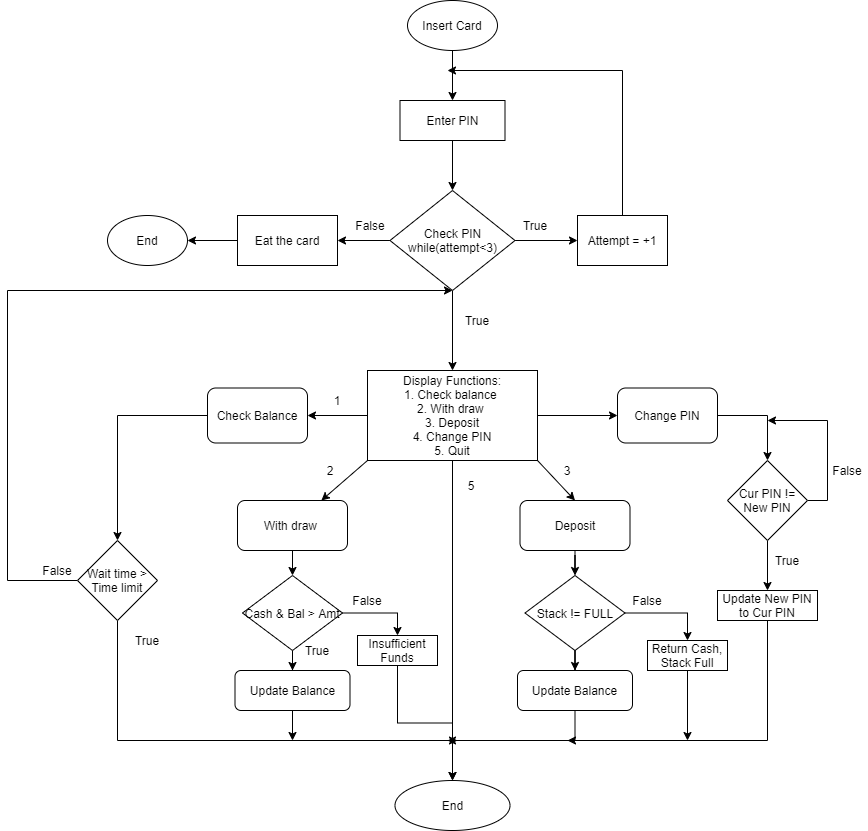

The diagram above was exported from draw.io. Its source (the exported page's mxGraphModel, read from the mxfile embedded in the PNG):
<mxGraphModel dx="1679" dy="494" grid="1" gridSize="10" guides="1" tooltips="1" connect="1" arrows="1" fold="1" page="1" pageScale="1" pageWidth="827" pageHeight="1169" math="0" shadow="0">
  <root>
    <mxCell id="0" />
    <mxCell id="1" parent="0" />
    <mxCell id="zbbshuCTJd7YzPRkl7U0-3" value="" style="edgeStyle=orthogonalEdgeStyle;rounded=0;orthogonalLoop=1;jettySize=auto;html=1;" edge="1" parent="1" source="zbbshuCTJd7YzPRkl7U0-1" target="zbbshuCTJd7YzPRkl7U0-2">
      <mxGeometry relative="1" as="geometry" />
    </mxCell>
    <mxCell id="zbbshuCTJd7YzPRkl7U0-1" value="Insert Card" style="ellipse;whiteSpace=wrap;html=1;" vertex="1" parent="1">
      <mxGeometry x="340" y="90" width="90" height="50" as="geometry" />
    </mxCell>
    <mxCell id="zbbshuCTJd7YzPRkl7U0-6" value="" style="edgeStyle=orthogonalEdgeStyle;rounded=0;orthogonalLoop=1;jettySize=auto;html=1;" edge="1" parent="1" source="zbbshuCTJd7YzPRkl7U0-2" target="zbbshuCTJd7YzPRkl7U0-5">
      <mxGeometry relative="1" as="geometry" />
    </mxCell>
    <mxCell id="zbbshuCTJd7YzPRkl7U0-2" value="Enter PIN" style="whiteSpace=wrap;html=1;" vertex="1" parent="1">
      <mxGeometry x="332.5" y="190" width="105" height="40" as="geometry" />
    </mxCell>
    <mxCell id="zbbshuCTJd7YzPRkl7U0-8" value="" style="edgeStyle=orthogonalEdgeStyle;rounded=0;orthogonalLoop=1;jettySize=auto;html=1;" edge="1" parent="1" source="zbbshuCTJd7YzPRkl7U0-5" target="zbbshuCTJd7YzPRkl7U0-7">
      <mxGeometry relative="1" as="geometry" />
    </mxCell>
    <mxCell id="zbbshuCTJd7YzPRkl7U0-12" value="" style="edgeStyle=orthogonalEdgeStyle;rounded=0;orthogonalLoop=1;jettySize=auto;html=1;" edge="1" parent="1" source="zbbshuCTJd7YzPRkl7U0-5" target="zbbshuCTJd7YzPRkl7U0-11">
      <mxGeometry relative="1" as="geometry" />
    </mxCell>
    <mxCell id="zbbshuCTJd7YzPRkl7U0-15" value="" style="edgeStyle=orthogonalEdgeStyle;rounded=0;orthogonalLoop=1;jettySize=auto;html=1;" edge="1" parent="1" source="zbbshuCTJd7YzPRkl7U0-5" target="zbbshuCTJd7YzPRkl7U0-14">
      <mxGeometry relative="1" as="geometry" />
    </mxCell>
    <mxCell id="zbbshuCTJd7YzPRkl7U0-5" value="Check PIN&lt;br&gt;while(attempt&amp;lt;3)" style="rhombus;whiteSpace=wrap;html=1;" vertex="1" parent="1">
      <mxGeometry x="322.5" y="280" width="125" height="100" as="geometry" />
    </mxCell>
    <mxCell id="zbbshuCTJd7YzPRkl7U0-9" style="edgeStyle=orthogonalEdgeStyle;rounded=0;orthogonalLoop=1;jettySize=auto;html=1;" edge="1" parent="1" source="zbbshuCTJd7YzPRkl7U0-7">
      <mxGeometry relative="1" as="geometry">
        <mxPoint x="380" y="160" as="targetPoint" />
        <Array as="points">
          <mxPoint x="555" y="160" />
        </Array>
      </mxGeometry>
    </mxCell>
    <mxCell id="zbbshuCTJd7YzPRkl7U0-7" value="Attempt = +1" style="whiteSpace=wrap;html=1;" vertex="1" parent="1">
      <mxGeometry x="510" y="305" width="90" height="50" as="geometry" />
    </mxCell>
    <mxCell id="zbbshuCTJd7YzPRkl7U0-10" value="True" style="text;html=1;strokeColor=none;fillColor=none;align=center;verticalAlign=middle;whiteSpace=wrap;rounded=0;" vertex="1" parent="1">
      <mxGeometry x="447.5" y="305" width="40" height="20" as="geometry" />
    </mxCell>
    <mxCell id="zbbshuCTJd7YzPRkl7U0-26" value="" style="edgeStyle=orthogonalEdgeStyle;rounded=0;orthogonalLoop=1;jettySize=auto;html=1;" edge="1" parent="1" source="zbbshuCTJd7YzPRkl7U0-11" target="zbbshuCTJd7YzPRkl7U0-25">
      <mxGeometry relative="1" as="geometry" />
    </mxCell>
    <mxCell id="zbbshuCTJd7YzPRkl7U0-52" value="" style="edgeStyle=orthogonalEdgeStyle;rounded=0;orthogonalLoop=1;jettySize=auto;html=1;" edge="1" parent="1" source="zbbshuCTJd7YzPRkl7U0-11" target="zbbshuCTJd7YzPRkl7U0-51">
      <mxGeometry relative="1" as="geometry" />
    </mxCell>
    <mxCell id="zbbshuCTJd7YzPRkl7U0-11" value="Display Functions:&lt;br&gt;1. Check balance&amp;nbsp;&lt;br&gt;2. With draw&amp;nbsp;&lt;br&gt;3. Deposit&lt;br&gt;4. Change PIN&lt;br&gt;5. Quit" style="whiteSpace=wrap;html=1;" vertex="1" parent="1">
      <mxGeometry x="300" y="460" width="170" height="90" as="geometry" />
    </mxCell>
    <mxCell id="zbbshuCTJd7YzPRkl7U0-13" value="True" style="text;html=1;strokeColor=none;fillColor=none;align=center;verticalAlign=middle;whiteSpace=wrap;rounded=0;" vertex="1" parent="1">
      <mxGeometry x="390" y="400" width="40" height="20" as="geometry" />
    </mxCell>
    <mxCell id="zbbshuCTJd7YzPRkl7U0-18" value="" style="edgeStyle=orthogonalEdgeStyle;rounded=0;orthogonalLoop=1;jettySize=auto;html=1;" edge="1" parent="1" source="zbbshuCTJd7YzPRkl7U0-14" target="zbbshuCTJd7YzPRkl7U0-17">
      <mxGeometry relative="1" as="geometry" />
    </mxCell>
    <mxCell id="zbbshuCTJd7YzPRkl7U0-14" value="Eat the card" style="whiteSpace=wrap;html=1;" vertex="1" parent="1">
      <mxGeometry x="170" y="305" width="100" height="50" as="geometry" />
    </mxCell>
    <mxCell id="zbbshuCTJd7YzPRkl7U0-16" value="False" style="text;html=1;strokeColor=none;fillColor=none;align=center;verticalAlign=middle;whiteSpace=wrap;rounded=0;" vertex="1" parent="1">
      <mxGeometry x="282.5" y="305" width="40" height="20" as="geometry" />
    </mxCell>
    <mxCell id="zbbshuCTJd7YzPRkl7U0-17" value="End" style="ellipse;whiteSpace=wrap;html=1;" vertex="1" parent="1">
      <mxGeometry x="40" y="305" width="80" height="50" as="geometry" />
    </mxCell>
    <mxCell id="zbbshuCTJd7YzPRkl7U0-19" value="" style="endArrow=classic;html=1;exitX=0;exitY=0.5;exitDx=0;exitDy=0;" edge="1" parent="1" source="zbbshuCTJd7YzPRkl7U0-11" target="zbbshuCTJd7YzPRkl7U0-20">
      <mxGeometry width="50" height="50" relative="1" as="geometry">
        <mxPoint x="440" y="650" as="sourcePoint" />
        <mxPoint x="210" y="505" as="targetPoint" />
      </mxGeometry>
    </mxCell>
    <mxCell id="zbbshuCTJd7YzPRkl7U0-22" style="edgeStyle=orthogonalEdgeStyle;rounded=0;orthogonalLoop=1;jettySize=auto;html=1;entryX=0.5;entryY=0;entryDx=0;entryDy=0;" edge="1" parent="1" source="zbbshuCTJd7YzPRkl7U0-20" target="zbbshuCTJd7YzPRkl7U0-24">
      <mxGeometry relative="1" as="geometry">
        <mxPoint x="50" y="570" as="targetPoint" />
      </mxGeometry>
    </mxCell>
    <mxCell id="zbbshuCTJd7YzPRkl7U0-20" value="Check Balance" style="rounded=1;whiteSpace=wrap;html=1;" vertex="1" parent="1">
      <mxGeometry x="140" y="477.5" width="100" height="55" as="geometry" />
    </mxCell>
    <mxCell id="zbbshuCTJd7YzPRkl7U0-21" value="1" style="text;html=1;strokeColor=none;fillColor=none;align=center;verticalAlign=middle;whiteSpace=wrap;rounded=0;" vertex="1" parent="1">
      <mxGeometry x="250" y="480" width="40" height="20" as="geometry" />
    </mxCell>
    <mxCell id="zbbshuCTJd7YzPRkl7U0-27" style="edgeStyle=orthogonalEdgeStyle;rounded=0;orthogonalLoop=1;jettySize=auto;html=1;exitX=0.5;exitY=1;exitDx=0;exitDy=0;" edge="1" parent="1" source="zbbshuCTJd7YzPRkl7U0-24">
      <mxGeometry relative="1" as="geometry">
        <mxPoint x="390" y="830" as="targetPoint" />
        <Array as="points">
          <mxPoint x="50" y="830" />
        </Array>
      </mxGeometry>
    </mxCell>
    <mxCell id="zbbshuCTJd7YzPRkl7U0-29" style="edgeStyle=orthogonalEdgeStyle;rounded=0;orthogonalLoop=1;jettySize=auto;html=1;exitX=0;exitY=0.5;exitDx=0;exitDy=0;entryX=0.5;entryY=1;entryDx=0;entryDy=0;" edge="1" parent="1" source="zbbshuCTJd7YzPRkl7U0-24" target="zbbshuCTJd7YzPRkl7U0-5">
      <mxGeometry relative="1" as="geometry">
        <mxPoint x="190" y="380" as="targetPoint" />
        <Array as="points">
          <mxPoint x="-60" y="670" />
          <mxPoint x="-60" y="380" />
        </Array>
      </mxGeometry>
    </mxCell>
    <mxCell id="zbbshuCTJd7YzPRkl7U0-24" value="Wait time &amp;gt; Time limit" style="rhombus;whiteSpace=wrap;html=1;" vertex="1" parent="1">
      <mxGeometry x="10" y="630" width="80" height="80" as="geometry" />
    </mxCell>
    <mxCell id="zbbshuCTJd7YzPRkl7U0-25" value="End" style="ellipse;whiteSpace=wrap;html=1;" vertex="1" parent="1">
      <mxGeometry x="327.5" y="870" width="115" height="50" as="geometry" />
    </mxCell>
    <mxCell id="zbbshuCTJd7YzPRkl7U0-28" value="True" style="text;html=1;strokeColor=none;fillColor=none;align=center;verticalAlign=middle;whiteSpace=wrap;rounded=0;" vertex="1" parent="1">
      <mxGeometry x="60" y="720" width="40" height="20" as="geometry" />
    </mxCell>
    <mxCell id="zbbshuCTJd7YzPRkl7U0-30" value="False" style="text;html=1;strokeColor=none;fillColor=none;align=center;verticalAlign=middle;whiteSpace=wrap;rounded=0;" vertex="1" parent="1">
      <mxGeometry x="-30" y="650" width="40" height="20" as="geometry" />
    </mxCell>
    <mxCell id="zbbshuCTJd7YzPRkl7U0-31" value="" style="endArrow=classic;html=1;exitX=0;exitY=1;exitDx=0;exitDy=0;" edge="1" parent="1" source="zbbshuCTJd7YzPRkl7U0-11" target="zbbshuCTJd7YzPRkl7U0-32">
      <mxGeometry width="50" height="50" relative="1" as="geometry">
        <mxPoint x="240" y="660" as="sourcePoint" />
        <mxPoint x="250" y="600" as="targetPoint" />
      </mxGeometry>
    </mxCell>
    <mxCell id="zbbshuCTJd7YzPRkl7U0-64" value="" style="edgeStyle=orthogonalEdgeStyle;rounded=0;orthogonalLoop=1;jettySize=auto;html=1;" edge="1" parent="1" source="zbbshuCTJd7YzPRkl7U0-32" target="zbbshuCTJd7YzPRkl7U0-63">
      <mxGeometry relative="1" as="geometry" />
    </mxCell>
    <mxCell id="zbbshuCTJd7YzPRkl7U0-32" value="With draw&amp;nbsp;" style="rounded=1;whiteSpace=wrap;html=1;" vertex="1" parent="1">
      <mxGeometry x="170" y="590" width="110" height="50" as="geometry" />
    </mxCell>
    <mxCell id="zbbshuCTJd7YzPRkl7U0-34" value="2" style="text;html=1;strokeColor=none;fillColor=none;align=center;verticalAlign=middle;whiteSpace=wrap;rounded=0;" vertex="1" parent="1">
      <mxGeometry x="242.5" y="550" width="40" height="20" as="geometry" />
    </mxCell>
    <mxCell id="zbbshuCTJd7YzPRkl7U0-39" style="edgeStyle=orthogonalEdgeStyle;rounded=0;orthogonalLoop=1;jettySize=auto;html=1;" edge="1" parent="1" source="zbbshuCTJd7YzPRkl7U0-35">
      <mxGeometry relative="1" as="geometry">
        <mxPoint x="225" y="830" as="targetPoint" />
      </mxGeometry>
    </mxCell>
    <mxCell id="zbbshuCTJd7YzPRkl7U0-35" value="Update Balance" style="whiteSpace=wrap;html=1;rounded=1;" vertex="1" parent="1">
      <mxGeometry x="167.5" y="760" width="115" height="40" as="geometry" />
    </mxCell>
    <mxCell id="zbbshuCTJd7YzPRkl7U0-40" value="5" style="text;html=1;strokeColor=none;fillColor=none;align=center;verticalAlign=middle;whiteSpace=wrap;rounded=0;" vertex="1" parent="1">
      <mxGeometry x="384" y="565" width="40" height="20" as="geometry" />
    </mxCell>
    <mxCell id="zbbshuCTJd7YzPRkl7U0-42" value="" style="endArrow=classic;html=1;exitX=1;exitY=1;exitDx=0;exitDy=0;entryX=0.5;entryY=0;entryDx=0;entryDy=0;" edge="1" parent="1" source="zbbshuCTJd7YzPRkl7U0-11" target="zbbshuCTJd7YzPRkl7U0-43">
      <mxGeometry width="50" height="50" relative="1" as="geometry">
        <mxPoint x="480" y="630" as="sourcePoint" />
        <mxPoint x="510" y="600" as="targetPoint" />
      </mxGeometry>
    </mxCell>
    <mxCell id="zbbshuCTJd7YzPRkl7U0-72" value="" style="edgeStyle=orthogonalEdgeStyle;rounded=0;orthogonalLoop=1;jettySize=auto;html=1;" edge="1" parent="1" source="zbbshuCTJd7YzPRkl7U0-43" target="zbbshuCTJd7YzPRkl7U0-71">
      <mxGeometry relative="1" as="geometry" />
    </mxCell>
    <mxCell id="zbbshuCTJd7YzPRkl7U0-43" value="Deposit" style="rounded=1;whiteSpace=wrap;html=1;" vertex="1" parent="1">
      <mxGeometry x="452.5" y="590" width="110" height="50" as="geometry" />
    </mxCell>
    <mxCell id="zbbshuCTJd7YzPRkl7U0-48" style="edgeStyle=orthogonalEdgeStyle;rounded=0;orthogonalLoop=1;jettySize=auto;html=1;" edge="1" parent="1" source="zbbshuCTJd7YzPRkl7U0-46">
      <mxGeometry relative="1" as="geometry">
        <mxPoint x="380" y="830" as="targetPoint" />
        <Array as="points">
          <mxPoint x="508" y="830" />
        </Array>
      </mxGeometry>
    </mxCell>
    <mxCell id="zbbshuCTJd7YzPRkl7U0-46" value="Update Balance" style="whiteSpace=wrap;html=1;rounded=1;" vertex="1" parent="1">
      <mxGeometry x="450" y="760" width="115" height="40" as="geometry" />
    </mxCell>
    <mxCell id="zbbshuCTJd7YzPRkl7U0-49" value="3" style="text;html=1;strokeColor=none;fillColor=none;align=center;verticalAlign=middle;whiteSpace=wrap;rounded=0;" vertex="1" parent="1">
      <mxGeometry x="480" y="550" width="40" height="20" as="geometry" />
    </mxCell>
    <mxCell id="zbbshuCTJd7YzPRkl7U0-53" style="edgeStyle=orthogonalEdgeStyle;rounded=0;orthogonalLoop=1;jettySize=auto;html=1;" edge="1" parent="1" source="zbbshuCTJd7YzPRkl7U0-51" target="zbbshuCTJd7YzPRkl7U0-54">
      <mxGeometry relative="1" as="geometry">
        <mxPoint x="700" y="590" as="targetPoint" />
      </mxGeometry>
    </mxCell>
    <mxCell id="zbbshuCTJd7YzPRkl7U0-51" value="Change PIN" style="rounded=1;whiteSpace=wrap;html=1;" vertex="1" parent="1">
      <mxGeometry x="550" y="477.5" width="100" height="55" as="geometry" />
    </mxCell>
    <mxCell id="zbbshuCTJd7YzPRkl7U0-57" style="edgeStyle=orthogonalEdgeStyle;rounded=0;orthogonalLoop=1;jettySize=auto;html=1;exitX=1;exitY=0.5;exitDx=0;exitDy=0;" edge="1" parent="1" source="zbbshuCTJd7YzPRkl7U0-54">
      <mxGeometry relative="1" as="geometry">
        <mxPoint x="700" y="510" as="targetPoint" />
        <Array as="points">
          <mxPoint x="760" y="590" />
          <mxPoint x="760" y="510" />
        </Array>
      </mxGeometry>
    </mxCell>
    <mxCell id="zbbshuCTJd7YzPRkl7U0-60" value="" style="edgeStyle=orthogonalEdgeStyle;rounded=0;orthogonalLoop=1;jettySize=auto;html=1;" edge="1" parent="1" source="zbbshuCTJd7YzPRkl7U0-54" target="zbbshuCTJd7YzPRkl7U0-59">
      <mxGeometry relative="1" as="geometry" />
    </mxCell>
    <mxCell id="zbbshuCTJd7YzPRkl7U0-54" value="Cur PIN != New PIN" style="rhombus;whiteSpace=wrap;html=1;" vertex="1" parent="1">
      <mxGeometry x="660" y="550" width="80" height="80" as="geometry" />
    </mxCell>
    <mxCell id="zbbshuCTJd7YzPRkl7U0-58" value="False" style="text;html=1;strokeColor=none;fillColor=none;align=center;verticalAlign=middle;whiteSpace=wrap;rounded=0;" vertex="1" parent="1">
      <mxGeometry x="760" y="550" width="40" height="20" as="geometry" />
    </mxCell>
    <mxCell id="zbbshuCTJd7YzPRkl7U0-61" style="edgeStyle=orthogonalEdgeStyle;rounded=0;orthogonalLoop=1;jettySize=auto;html=1;" edge="1" parent="1" source="zbbshuCTJd7YzPRkl7U0-59">
      <mxGeometry relative="1" as="geometry">
        <mxPoint x="500" y="830" as="targetPoint" />
        <Array as="points">
          <mxPoint x="700" y="830" />
        </Array>
      </mxGeometry>
    </mxCell>
    <mxCell id="zbbshuCTJd7YzPRkl7U0-59" value="Update New PIN to Cur PIN" style="whiteSpace=wrap;html=1;" vertex="1" parent="1">
      <mxGeometry x="650" y="680" width="100" height="30" as="geometry" />
    </mxCell>
    <mxCell id="zbbshuCTJd7YzPRkl7U0-62" value="True" style="text;html=1;strokeColor=none;fillColor=none;align=center;verticalAlign=middle;whiteSpace=wrap;rounded=0;" vertex="1" parent="1">
      <mxGeometry x="700" y="640" width="40" height="20" as="geometry" />
    </mxCell>
    <mxCell id="zbbshuCTJd7YzPRkl7U0-65" value="" style="edgeStyle=orthogonalEdgeStyle;rounded=0;orthogonalLoop=1;jettySize=auto;html=1;" edge="1" parent="1" source="zbbshuCTJd7YzPRkl7U0-63" target="zbbshuCTJd7YzPRkl7U0-35">
      <mxGeometry relative="1" as="geometry" />
    </mxCell>
    <mxCell id="zbbshuCTJd7YzPRkl7U0-79" style="edgeStyle=orthogonalEdgeStyle;rounded=0;orthogonalLoop=1;jettySize=auto;html=1;entryX=0.5;entryY=0;entryDx=0;entryDy=0;" edge="1" parent="1" source="zbbshuCTJd7YzPRkl7U0-63" target="zbbshuCTJd7YzPRkl7U0-78">
      <mxGeometry relative="1" as="geometry">
        <mxPoint x="340" y="720" as="targetPoint" />
        <Array as="points">
          <mxPoint x="330" y="703" />
        </Array>
      </mxGeometry>
    </mxCell>
    <mxCell id="zbbshuCTJd7YzPRkl7U0-63" value="Cash &amp;amp; Bal &amp;gt; Amt" style="rhombus;whiteSpace=wrap;html=1;" vertex="1" parent="1">
      <mxGeometry x="175" y="665" width="100" height="75" as="geometry" />
    </mxCell>
    <mxCell id="zbbshuCTJd7YzPRkl7U0-66" value="True" style="text;html=1;strokeColor=none;fillColor=none;align=center;verticalAlign=middle;whiteSpace=wrap;rounded=0;" vertex="1" parent="1">
      <mxGeometry x="230" y="730" width="40" height="20" as="geometry" />
    </mxCell>
    <mxCell id="zbbshuCTJd7YzPRkl7U0-70" value="False" style="text;html=1;strokeColor=none;fillColor=none;align=center;verticalAlign=middle;whiteSpace=wrap;rounded=0;" vertex="1" parent="1">
      <mxGeometry x="280" y="680" width="40" height="20" as="geometry" />
    </mxCell>
    <mxCell id="zbbshuCTJd7YzPRkl7U0-73" value="" style="edgeStyle=orthogonalEdgeStyle;rounded=0;orthogonalLoop=1;jettySize=auto;html=1;" edge="1" parent="1" source="zbbshuCTJd7YzPRkl7U0-71" target="zbbshuCTJd7YzPRkl7U0-46">
      <mxGeometry relative="1" as="geometry" />
    </mxCell>
    <mxCell id="zbbshuCTJd7YzPRkl7U0-82" value="" style="edgeStyle=orthogonalEdgeStyle;rounded=0;orthogonalLoop=1;jettySize=auto;html=1;" edge="1" parent="1" source="zbbshuCTJd7YzPRkl7U0-71" target="zbbshuCTJd7YzPRkl7U0-81">
      <mxGeometry relative="1" as="geometry">
        <Array as="points">
          <mxPoint x="620" y="703" />
        </Array>
      </mxGeometry>
    </mxCell>
    <mxCell id="zbbshuCTJd7YzPRkl7U0-71" value="Stack != FULL" style="rhombus;whiteSpace=wrap;html=1;" vertex="1" parent="1">
      <mxGeometry x="457.5" y="665" width="100" height="75" as="geometry" />
    </mxCell>
    <mxCell id="zbbshuCTJd7YzPRkl7U0-76" value="False" style="text;html=1;strokeColor=none;fillColor=none;align=center;verticalAlign=middle;whiteSpace=wrap;rounded=0;" vertex="1" parent="1">
      <mxGeometry x="560" y="680" width="40" height="20" as="geometry" />
    </mxCell>
    <mxCell id="zbbshuCTJd7YzPRkl7U0-80" value="" style="edgeStyle=orthogonalEdgeStyle;rounded=0;orthogonalLoop=1;jettySize=auto;html=1;" edge="1" parent="1" source="zbbshuCTJd7YzPRkl7U0-78" target="zbbshuCTJd7YzPRkl7U0-25">
      <mxGeometry relative="1" as="geometry" />
    </mxCell>
    <mxCell id="zbbshuCTJd7YzPRkl7U0-78" value="Insufficient Funds" style="rounded=0;whiteSpace=wrap;html=1;" vertex="1" parent="1">
      <mxGeometry x="290" y="725" width="80" height="30" as="geometry" />
    </mxCell>
    <mxCell id="zbbshuCTJd7YzPRkl7U0-84" style="edgeStyle=orthogonalEdgeStyle;rounded=0;orthogonalLoop=1;jettySize=auto;html=1;" edge="1" parent="1" source="zbbshuCTJd7YzPRkl7U0-81">
      <mxGeometry relative="1" as="geometry">
        <mxPoint x="620" y="830" as="targetPoint" />
      </mxGeometry>
    </mxCell>
    <mxCell id="zbbshuCTJd7YzPRkl7U0-81" value="Return Cash,&lt;br&gt;Stack Full" style="rounded=0;whiteSpace=wrap;html=1;" vertex="1" parent="1">
      <mxGeometry x="580" y="730" width="80" height="30" as="geometry" />
    </mxCell>
  </root>
</mxGraphModel>